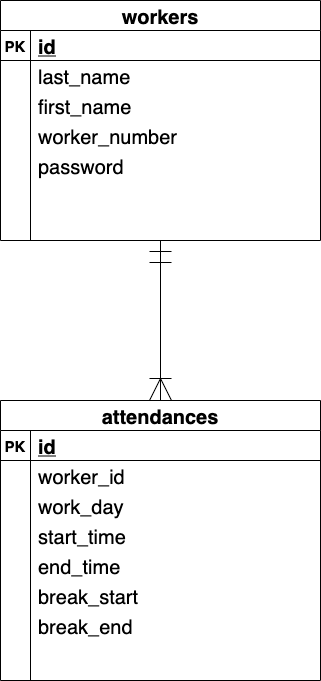

The diagram above was exported from draw.io. Its source (the exported page's mxGraphModel, read from the mxfile embedded in the PNG):
<mxGraphModel dx="677" dy="600" grid="1" gridSize="10" guides="1" tooltips="1" connect="1" arrows="1" fold="1" page="1" pageScale="1" pageWidth="827" pageHeight="1169" math="0" shadow="0">
  <root>
    <mxCell id="0" />
    <mxCell id="1" parent="0" />
    <mxCell id="2" value="attendances" style="shape=table;startSize=30;container=1;collapsible=1;childLayout=tableLayout;fixedRows=1;rowLines=0;fontStyle=1;align=center;resizeLast=1;fontSize=20;" vertex="1" parent="1">
      <mxGeometry x="160" y="520" width="320" height="280" as="geometry" />
    </mxCell>
    <mxCell id="3" value="" style="shape=partialRectangle;collapsible=0;dropTarget=0;pointerEvents=0;fillColor=none;top=0;left=0;bottom=1;right=0;points=[[0,0.5],[1,0.5]];portConstraint=eastwest;" vertex="1" parent="2">
      <mxGeometry y="30" width="320" height="30" as="geometry" />
    </mxCell>
    <mxCell id="4" value="PK" style="shape=partialRectangle;connectable=0;fillColor=none;top=0;left=0;bottom=0;right=0;fontStyle=1;overflow=hidden;fontSize=15;" vertex="1" parent="3">
      <mxGeometry width="30" height="30" as="geometry" />
    </mxCell>
    <mxCell id="5" value="id" style="shape=partialRectangle;connectable=0;fillColor=none;top=0;left=0;bottom=0;right=0;align=left;spacingLeft=6;fontStyle=5;overflow=hidden;fontSize=20;" vertex="1" parent="3">
      <mxGeometry x="30" width="290" height="30" as="geometry" />
    </mxCell>
    <mxCell id="37" value="" style="shape=partialRectangle;collapsible=0;dropTarget=0;pointerEvents=0;fillColor=none;top=0;left=0;bottom=0;right=0;points=[[0,0.5],[1,0.5]];portConstraint=eastwest;" vertex="1" parent="2">
      <mxGeometry y="60" width="320" height="30" as="geometry" />
    </mxCell>
    <mxCell id="38" value="" style="shape=partialRectangle;connectable=0;fillColor=none;top=0;left=0;bottom=0;right=0;editable=1;overflow=hidden;" vertex="1" parent="37">
      <mxGeometry width="30" height="30" as="geometry" />
    </mxCell>
    <mxCell id="39" value="worker_id" style="shape=partialRectangle;connectable=0;fillColor=none;top=0;left=0;bottom=0;right=0;align=left;spacingLeft=6;overflow=hidden;fontSize=20;" vertex="1" parent="37">
      <mxGeometry x="30" width="290" height="30" as="geometry" />
    </mxCell>
    <mxCell id="6" value="" style="shape=partialRectangle;collapsible=0;dropTarget=0;pointerEvents=0;fillColor=none;top=0;left=0;bottom=0;right=0;points=[[0,0.5],[1,0.5]];portConstraint=eastwest;" vertex="1" parent="2">
      <mxGeometry y="90" width="320" height="30" as="geometry" />
    </mxCell>
    <mxCell id="7" value="" style="shape=partialRectangle;connectable=0;fillColor=none;top=0;left=0;bottom=0;right=0;editable=1;overflow=hidden;" vertex="1" parent="6">
      <mxGeometry width="30" height="30" as="geometry" />
    </mxCell>
    <mxCell id="8" value="work_day" style="shape=partialRectangle;connectable=0;fillColor=none;top=0;left=0;bottom=0;right=0;align=left;spacingLeft=6;overflow=hidden;fontSize=20;" vertex="1" parent="6">
      <mxGeometry x="30" width="290" height="30" as="geometry" />
    </mxCell>
    <mxCell id="9" value="" style="shape=partialRectangle;collapsible=0;dropTarget=0;pointerEvents=0;fillColor=none;top=0;left=0;bottom=0;right=0;points=[[0,0.5],[1,0.5]];portConstraint=eastwest;" vertex="1" parent="2">
      <mxGeometry y="120" width="320" height="30" as="geometry" />
    </mxCell>
    <mxCell id="10" value="" style="shape=partialRectangle;connectable=0;fillColor=none;top=0;left=0;bottom=0;right=0;editable=1;overflow=hidden;" vertex="1" parent="9">
      <mxGeometry width="30" height="30" as="geometry" />
    </mxCell>
    <mxCell id="11" value="start_time" style="shape=partialRectangle;connectable=0;fillColor=none;top=0;left=0;bottom=0;right=0;align=left;spacingLeft=6;overflow=hidden;fontSize=20;" vertex="1" parent="9">
      <mxGeometry x="30" width="290" height="30" as="geometry" />
    </mxCell>
    <mxCell id="12" value="" style="shape=partialRectangle;collapsible=0;dropTarget=0;pointerEvents=0;fillColor=none;top=0;left=0;bottom=0;right=0;points=[[0,0.5],[1,0.5]];portConstraint=eastwest;" vertex="1" parent="2">
      <mxGeometry y="150" width="320" height="30" as="geometry" />
    </mxCell>
    <mxCell id="13" value="" style="shape=partialRectangle;connectable=0;fillColor=none;top=0;left=0;bottom=0;right=0;editable=1;overflow=hidden;" vertex="1" parent="12">
      <mxGeometry width="30" height="30" as="geometry" />
    </mxCell>
    <mxCell id="14" value="end_time" style="shape=partialRectangle;connectable=0;fillColor=none;top=0;left=0;bottom=0;right=0;align=left;spacingLeft=6;overflow=hidden;fontSize=20;" vertex="1" parent="12">
      <mxGeometry x="30" width="290" height="30" as="geometry" />
    </mxCell>
    <mxCell id="31" value="" style="shape=partialRectangle;collapsible=0;dropTarget=0;pointerEvents=0;fillColor=none;top=0;left=0;bottom=0;right=0;points=[[0,0.5],[1,0.5]];portConstraint=eastwest;" vertex="1" parent="2">
      <mxGeometry y="180" width="320" height="30" as="geometry" />
    </mxCell>
    <mxCell id="32" value="" style="shape=partialRectangle;connectable=0;fillColor=none;top=0;left=0;bottom=0;right=0;editable=1;overflow=hidden;" vertex="1" parent="31">
      <mxGeometry width="30" height="30" as="geometry" />
    </mxCell>
    <mxCell id="33" value="break_start" style="shape=partialRectangle;connectable=0;fillColor=none;top=0;left=0;bottom=0;right=0;align=left;spacingLeft=6;overflow=hidden;fontSize=20;" vertex="1" parent="31">
      <mxGeometry x="30" width="290" height="30" as="geometry" />
    </mxCell>
    <mxCell id="34" value="" style="shape=partialRectangle;collapsible=0;dropTarget=0;pointerEvents=0;fillColor=none;top=0;left=0;bottom=0;right=0;points=[[0,0.5],[1,0.5]];portConstraint=eastwest;" vertex="1" parent="2">
      <mxGeometry y="210" width="320" height="30" as="geometry" />
    </mxCell>
    <mxCell id="35" value="" style="shape=partialRectangle;connectable=0;fillColor=none;top=0;left=0;bottom=0;right=0;editable=1;overflow=hidden;" vertex="1" parent="34">
      <mxGeometry width="30" height="30" as="geometry" />
    </mxCell>
    <mxCell id="36" value="break_end" style="shape=partialRectangle;connectable=0;fillColor=none;top=0;left=0;bottom=0;right=0;align=left;spacingLeft=6;overflow=hidden;fontSize=20;" vertex="1" parent="34">
      <mxGeometry x="30" width="290" height="30" as="geometry" />
    </mxCell>
    <mxCell id="15" value="workers" style="shape=table;startSize=30;container=1;collapsible=1;childLayout=tableLayout;fixedRows=1;rowLines=0;fontStyle=1;align=center;resizeLast=1;fontSize=20;" vertex="1" parent="1">
      <mxGeometry x="160" y="120" width="320" height="240" as="geometry" />
    </mxCell>
    <mxCell id="16" value="" style="shape=partialRectangle;collapsible=0;dropTarget=0;pointerEvents=0;fillColor=none;top=0;left=0;bottom=1;right=0;points=[[0,0.5],[1,0.5]];portConstraint=eastwest;" vertex="1" parent="15">
      <mxGeometry y="30" width="320" height="30" as="geometry" />
    </mxCell>
    <mxCell id="17" value="PK" style="shape=partialRectangle;connectable=0;fillColor=none;top=0;left=0;bottom=0;right=0;fontStyle=1;overflow=hidden;fontSize=15;" vertex="1" parent="16">
      <mxGeometry width="30" height="30" as="geometry" />
    </mxCell>
    <mxCell id="18" value="id" style="shape=partialRectangle;connectable=0;fillColor=none;top=0;left=0;bottom=0;right=0;align=left;spacingLeft=6;fontStyle=5;overflow=hidden;fontSize=20;" vertex="1" parent="16">
      <mxGeometry x="30" width="290" height="30" as="geometry" />
    </mxCell>
    <mxCell id="19" value="" style="shape=partialRectangle;collapsible=0;dropTarget=0;pointerEvents=0;fillColor=none;top=0;left=0;bottom=0;right=0;points=[[0,0.5],[1,0.5]];portConstraint=eastwest;" vertex="1" parent="15">
      <mxGeometry y="60" width="320" height="30" as="geometry" />
    </mxCell>
    <mxCell id="20" value="" style="shape=partialRectangle;connectable=0;fillColor=none;top=0;left=0;bottom=0;right=0;editable=1;overflow=hidden;" vertex="1" parent="19">
      <mxGeometry width="30" height="30" as="geometry" />
    </mxCell>
    <mxCell id="21" value="last_name" style="shape=partialRectangle;connectable=0;fillColor=none;top=0;left=0;bottom=0;right=0;align=left;spacingLeft=6;overflow=hidden;fontSize=20;" vertex="1" parent="19">
      <mxGeometry x="30" width="290" height="30" as="geometry" />
    </mxCell>
    <mxCell id="55" value="" style="shape=partialRectangle;collapsible=0;dropTarget=0;pointerEvents=0;fillColor=none;top=0;left=0;bottom=0;right=0;points=[[0,0.5],[1,0.5]];portConstraint=eastwest;" vertex="1" parent="15">
      <mxGeometry y="90" width="320" height="30" as="geometry" />
    </mxCell>
    <mxCell id="56" value="" style="shape=partialRectangle;connectable=0;fillColor=none;top=0;left=0;bottom=0;right=0;editable=1;overflow=hidden;" vertex="1" parent="55">
      <mxGeometry width="30" height="30" as="geometry" />
    </mxCell>
    <mxCell id="57" value="first_name" style="shape=partialRectangle;connectable=0;fillColor=none;top=0;left=0;bottom=0;right=0;align=left;spacingLeft=6;overflow=hidden;fontSize=20;" vertex="1" parent="55">
      <mxGeometry x="30" width="290" height="30" as="geometry" />
    </mxCell>
    <mxCell id="22" value="" style="shape=partialRectangle;collapsible=0;dropTarget=0;pointerEvents=0;fillColor=none;top=0;left=0;bottom=0;right=0;points=[[0,0.5],[1,0.5]];portConstraint=eastwest;" vertex="1" parent="15">
      <mxGeometry y="120" width="320" height="30" as="geometry" />
    </mxCell>
    <mxCell id="23" value="" style="shape=partialRectangle;connectable=0;fillColor=none;top=0;left=0;bottom=0;right=0;editable=1;overflow=hidden;" vertex="1" parent="22">
      <mxGeometry width="30" height="30" as="geometry" />
    </mxCell>
    <mxCell id="24" value="worker_number" style="shape=partialRectangle;connectable=0;fillColor=none;top=0;left=0;bottom=0;right=0;align=left;spacingLeft=6;overflow=hidden;fontSize=20;" vertex="1" parent="22">
      <mxGeometry x="30" width="290" height="30" as="geometry" />
    </mxCell>
    <mxCell id="25" value="" style="shape=partialRectangle;collapsible=0;dropTarget=0;pointerEvents=0;fillColor=none;top=0;left=0;bottom=0;right=0;points=[[0,0.5],[1,0.5]];portConstraint=eastwest;" vertex="1" parent="15">
      <mxGeometry y="150" width="320" height="30" as="geometry" />
    </mxCell>
    <mxCell id="26" value="" style="shape=partialRectangle;connectable=0;fillColor=none;top=0;left=0;bottom=0;right=0;editable=1;overflow=hidden;" vertex="1" parent="25">
      <mxGeometry width="30" height="30" as="geometry" />
    </mxCell>
    <mxCell id="27" value="password" style="shape=partialRectangle;connectable=0;fillColor=none;top=0;left=0;bottom=0;right=0;align=left;spacingLeft=6;overflow=hidden;fontSize=20;" vertex="1" parent="25">
      <mxGeometry x="30" width="290" height="30" as="geometry" />
    </mxCell>
    <mxCell id="54" value="" style="fontSize=12;html=1;endArrow=ERoneToMany;startArrow=ERmandOne;entryX=0.5;entryY=0;entryDx=0;entryDy=0;endSize=20;startSize=20;exitX=0.5;exitY=1;exitDx=0;exitDy=0;" edge="1" parent="1" source="15" target="2">
      <mxGeometry width="100" height="100" relative="1" as="geometry">
        <mxPoint x="320" y="360" as="sourcePoint" />
        <mxPoint x="470" y="340" as="targetPoint" />
      </mxGeometry>
    </mxCell>
  </root>
</mxGraphModel>